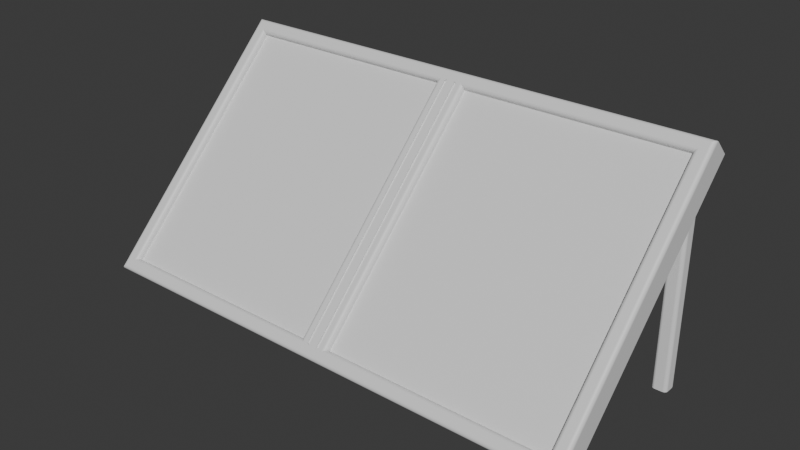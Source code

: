 # Source: PortableSolarPanel.blend  (saved by Blender 4.3.34; exported with 4.5.12 LTS)
import bpy
from mathutils import Matrix  # noqa: F401  (used for matrix-valued properties, if any)

bpy.ops.wm.read_factory_settings(use_empty=True)
scene = bpy.context.scene
scene.name = 'Scene'

# ---- collections
col_collection = bpy.data.collections.new('Collection'); scene.collection.children.link(col_collection)

# ---- materials (node trees are filled in below, after node groups)
mat_material_001 = bpy.data.materials.new('Material.001')
mat_material_002 = bpy.data.materials.new('Material.002')

# ---- material node trees
mat_material_001.use_nodes = True; mat_material_001.node_tree.nodes.clear()
_N = mat_material_001.node_tree.nodes; _L = mat_material_001.node_tree.links
n0 = _N.new('ShaderNodeBsdfPrincipled'); n0.name = 'Principled BSDF'; n0.location = (10, 300)
n1 = _N.new('ShaderNodeOutputMaterial'); n1.name = 'Material Output'; n1.location = (300, 300)
_L.new(n0.outputs[0], n1.inputs[0])
n1.is_active_output = True
mat_material_002.use_nodes = True; mat_material_002.node_tree.nodes.clear()
_N = mat_material_002.node_tree.nodes; _L = mat_material_002.node_tree.links
n0 = _N.new('ShaderNodeBsdfPrincipled'); n0.name = 'Principled BSDF'; n0.location = (10, 300)
n1 = _N.new('ShaderNodeOutputMaterial'); n1.name = 'Material Output'; n1.location = (300, 300)
_L.new(n0.outputs[0], n1.inputs[0])
n1.is_active_output = True

# ---- world
world_world = bpy.data.worlds.new('World'); scene.world = world_world
world_world.use_nodes = True; world_world.node_tree.nodes.clear()
_N = world_world.node_tree.nodes; _L = world_world.node_tree.links
n0 = _N.new('ShaderNodeOutputWorld'); n0.name = 'World Output'; n0.location = (300, 300)
n1 = _N.new('ShaderNodeBackground'); n1.name = 'Background'; n1.location = (10, 300)
n1.inputs[0].default_value = (0.05088, 0.05088, 0.05088, 1.0)
_L.new(n1.outputs[0], n0.inputs[0])
n0.is_active_output = True
world_world.color = (0.05088, 0.05088, 0.05088)
world_world.sun_shadow_jitter_overblur = 0.0

# ---- meshes
me_cube_001 = bpy.data.meshes.new('Cube.001')
me_cube_001.from_pydata([(-1.742, 0.09127, -1.0), (-1.454, 0.09127, 0.7123), (1.526, 0.09127, -0.7846), (1.526, 0.09127, 0.7846), (0.2154, 0.09127, -0.7846), (-0.2877, 0.09127, 0.7123), (-0.1, -0.04798, 0.9), (-0.1, -0.04798, -0.9), (-1.642, -0.04798, -0.9), (-1.642, -0.04798, 0.9), (1.642, -0.04798, 0.9), (1.642, -0.04798, -0.9), (0.1, -0.04798, -0.9), (0.1, -0.04798, 0.9), (-1.742, -0.06491, -1.0), (-1.715, -0.09127, -0.9736), (-1.738, -0.07809, -0.9965), (-1.729, -0.08774, -0.9868), (-1.715, -0.09127, 0.9736), (-1.742, -0.06491, 1.0), (-1.729, -0.08774, 0.9868), (-1.738, -0.07809, 0.9965), (1.715, -0.09127, -0.9736), (1.742, -0.06491, -1.0), (1.729, -0.08774, -0.9868), (1.738, -0.07809, -0.9965), (1.742, -0.06491, 1.0), (1.715, -0.09127, 0.9736), (1.738, -0.07809, 0.9965), (1.729, -0.08774, 0.9868), (0.0, -0.09127, -0.9736), (0.0, -0.06491, -1.0), (0.0, -0.08774, -0.9868), (0.0, -0.07809, -0.9965), (0.0, -0.09127, 0.9736), (0.0, -0.06491, 1.0), (0.0, -0.08774, 0.9868), (0.0, -0.07809, 0.9965), (-0.1, -0.06491, -0.9), (-0.07364, -0.09127, -0.9264), (-0.09647, -0.07809, -0.9035), (-0.08682, -0.08774, -0.9132), (-0.07364, -0.09127, 0.9264), (-0.1, -0.06491, 0.9), (-0.08682, -0.08774, 0.9132), (-0.09647, -0.07809, 0.9035), (-1.668, -0.09127, 0.9264), (-1.642, -0.06491, 0.9), (-1.655, -0.08774, 0.9132), (-1.645, -0.07809, 0.9035), (-1.642, -0.06491, -0.9), (-1.668, -0.09127, -0.9264), (-1.645, -0.07809, -0.9035), (-1.655, -0.08774, -0.9132), (1.642, -0.06491, -0.9), (1.668, -0.09127, -0.9264), (1.645, -0.07809, -0.9035), (1.655, -0.08774, -0.9132), (1.668, -0.09127, 0.9264), (1.642, -0.06491, 0.9), (1.655, -0.08774, 0.9132), (1.645, -0.07809, 0.9035), (0.07364, -0.09127, 0.9264), (0.1, -0.06491, 0.9), (0.08682, -0.08774, 0.9132), (0.09647, -0.07809, 0.9035), (0.1, -0.06491, -0.9), (0.07364, -0.09127, -0.9264), (0.09647, -0.07809, -0.9035), (0.08682, -0.08774, -0.9132), (0.028, -0.09127, 0.9224), (0.028, -0.09127, -0.9224), (0.04564, -0.09127, -0.9111), (0.04564, -0.09127, 0.9111), (-0.028, -0.09127, -0.9224), (-0.028, -0.09127, 0.9224), (-0.04564, -0.09127, 0.9111), (-0.04564, -0.09127, -0.9111), (0.028, -0.08007, 0.9224), (0.028, -0.08007, -0.9224), (0.04564, -0.08007, 0.9111), (0.04564, -0.08007, -0.9111), (-0.028, -0.08007, 0.9224), (-0.028, -0.08007, -0.9224), (-0.04564, -0.08007, -0.9111), (-0.04564, -0.08007, 0.9111), (-1.454, 0.09127, 0.2877), (-0.8709, 0.09127, -1.0), (0.8709, 0.09127, 0.7846), (1.526, 0.09127, 0.0), (0.8709, 0.09127, -0.7846), (-0.8709, 0.09127, 0.7123), (-0.2877, 0.09127, 0.2877), (-0.8709, 0.09127, 0.2877), (-0.8709, 0.09127, 1.0), (0.2154, 0.09127, 0.7846), (-1.742, 0.09127, 1.0), (-1.742, 0.09127, 0.0), (0.2154, 0.09127, 0.0), (-0.8709, 0.09127, 0.0), (-0.8709, 0.1504, 0.7123), (-0.8709, 0.1504, 0.2877), (-0.2877, 0.1504, 0.7123), (-1.454, 0.1504, 0.7123), (-1.454, 0.1504, 0.2877), (-0.2877, 0.1504, 0.2877), (0.8709, 0.09127, 1.0), (1.742, 0.09127, 1.0), (1.742, 0.09127, 0.0), (1.742, 0.09127, -1.0), (0.8709, 0.09127, -1.0), (0.0, 0.09127, -1.0), (0.0, 0.09127, 0.0), (0.0, 0.09127, 1.0), (0.8709, 0.3654, 0.0), (1.526, 0.3654, 0.0), (0.2154, 0.3654, 0.0), (0.8709, 0.3654, -0.7846), (0.8709, 0.3654, 0.7846), (1.526, 0.3654, 0.7846), (1.526, 0.3654, -0.7846), (0.2154, 0.3654, -0.7846), (0.2154, 0.3654, 0.7846)], [], [(15, 30, 39, 51), (88, 3, 119, 118), (22, 27, 58, 55), (54, 59, 10, 11), (30, 22, 55, 67), (34, 18, 46, 42), (27, 34, 62, 58), (14, 19, 96, 97, 0), (59, 63, 13, 10), (86, 1, 103, 104), (38, 43, 6, 7), (111, 110, 109, 23, 31), (113, 94, 96, 19, 35), (18, 15, 51, 46), (107, 106, 113, 35, 26), (73, 70, 78, 80), (72, 73, 80, 81), (109, 108, 107, 26, 23), (7, 6, 9, 8), (11, 10, 13, 12), (43, 47, 9, 6), (63, 66, 12, 13), (66, 54, 11, 12), (47, 50, 8, 9), (50, 38, 7, 8), (15, 18, 20, 17), (17, 20, 21, 16), (16, 21, 19, 14), (27, 22, 24, 29), (29, 24, 25, 28), (28, 25, 23, 26), (31, 23, 25, 33), (33, 25, 24, 32), (32, 24, 22, 30), (35, 19, 21, 37), (37, 21, 20, 36), (36, 20, 18, 34), (14, 31, 33, 16), (16, 33, 32, 17), (17, 32, 30, 15), (26, 35, 37, 28), (28, 37, 36, 29), (29, 36, 34, 27), (43, 38, 40, 45), (45, 40, 41, 44), (44, 41, 39, 42), (51, 39, 41, 53), (53, 41, 40, 52), (52, 40, 38, 50), (42, 46, 48, 44), (44, 48, 49, 45), (45, 49, 47, 43), (50, 47, 49, 52), (52, 49, 48, 53), (53, 48, 46, 51), (59, 54, 56, 61), (61, 56, 57, 60), (60, 57, 55, 58), (67, 55, 57, 69), (69, 57, 56, 68), (68, 56, 54, 66), (58, 62, 64, 60), (60, 64, 65, 61), (61, 65, 63, 59), (62, 67, 69, 64), (64, 69, 68, 65), (65, 68, 66, 63), (0, 87, 111, 31, 14), (34, 30, 71, 70), (30, 67, 72, 71), (67, 62, 73, 72), (62, 34, 70, 73), (30, 34, 75, 74), (34, 42, 76, 75), (42, 39, 77, 76), (39, 30, 74, 77), (78, 79, 81, 80), (83, 82, 85, 84), (75, 76, 85, 82), (74, 75, 82, 83), (71, 72, 81, 79), (76, 77, 84, 85), (70, 71, 79, 78), (77, 74, 83, 84), (87, 99, 112, 111), (0, 97, 99, 87), (5, 92, 105, 102), (90, 4, 121, 117), (95, 88, 118, 122), (2, 90, 117, 120), (5, 91, 94, 113), (1, 86, 97, 96), (91, 1, 96, 94), (92, 5, 113, 112), (93, 92, 112, 99), (86, 93, 99, 97), (101, 100, 102, 105), (104, 103, 100, 101), (92, 93, 101, 105), (1, 91, 100, 103), (91, 5, 102, 100), (93, 86, 104, 101), (3, 88, 106, 107), (2, 89, 108, 109), (4, 90, 110, 111), (98, 4, 111, 112), (88, 95, 113, 106), (89, 3, 107, 108), (90, 2, 109, 110), (95, 98, 112, 113), (114, 118, 119, 115), (117, 114, 115, 120), (121, 116, 114, 117), (116, 122, 118, 114), (98, 95, 122, 116), (3, 89, 115, 119), (4, 98, 116, 121), (89, 2, 120, 115)])
me_cube_001.polygons.foreach_set('material_index', [0, 0, 0, 0, 0, 0, 0, 0, 0, 0, 0, 0, 0, 0, 0, 0, 0, 0, 1, 1, 0, 0, 0, 0, 0, 0, 0, 0, 0, 0, 0, 0, 0, 0, 0, 0, 0, 0, 0, 0, 0, 0, 0, 0, 0, 0, 0, 0, 0, 0, 0, 0, 0, 0, 0, 0, 0, 0, 0, 0, 0, 0, 0, 0, 0, 0, 0, 0, 0, 0, 0, 0, 0, 0, 0, 0, 0, 0, 0, 0, 0, 0, 0, 0, 0, 0, 0, 0, 0, 0, 0, 0, 0, 0, 0, 0, 0, 0, 0, 0, 0, 0, 0, 0, 0, 0, 0, 0, 0, 0, 0, 0, 0, 0, 0, 0, 0, 0])
_uv = me_cube_001.uv_layers.new(name='UVMap')
_uv.uv.foreach_set('vector', [0.3783, 0.9981, 0.3783, 0.875, 0.3842, 0.8803, 0.3842, 0.9947, 0.5981, 0.4375, 0.5981, 0.4845, 0.5981, 0.4845, 0.5981, 0.4375, 0.3783, 0.7519, 0.6217, 0.7519, 0.6158, 0.7553, 0.3842, 0.7553, 0.3875, 0.7572, 0.6125, 0.7572, 0.6125, 0.7572, 0.3875, 0.7572, 0.3783, 0.875, 0.3783, 0.7519, 0.3842, 0.7553, 0.3842, 0.8697, 0.6217, 0.875, 0.6217, 0.9981, 0.6158, 0.9947, 0.6158, 0.8803, 0.6217, 0.7519, 0.6217, 0.875, 0.6158, 0.8697, 0.6158, 0.7553, 0.375, 0.0361, 0.625, 0.0361, 0.625, 0.25, 0.5, 0.25, 0.375, 0.25, 0.6125, 0.7572, 0.6125, 0.8678, 0.6125, 0.8678, 0.6125, 0.7572, 0.536, 0.2706, 0.589, 0.2706, 0.589, 0.2706, 0.536, 0.2706, 0.3875, 0.8822, 0.6125, 0.8822, 0.6125, 0.8822, 0.3875, 0.8822, 0.25, 0.5, 0.3125, 0.5, 0.375, 0.5, 0.375, 0.7139, 0.25, 0.7139, 0.75, 0.5, 0.8125, 0.5, 0.875, 0.5, 0.875, 0.7139, 0.75, 0.7139, 0.6217, 0.9981, 0.3783, 0.9981, 0.3842, 0.9947, 0.6158, 0.9947, 0.625, 0.5, 0.6875, 0.5, 0.75, 0.5, 0.75, 0.7139, 0.625, 0.7139, 0.6139, 0.8717, 0.6153, 0.873, 0.6153, 0.873, 0.6139, 0.8717, 0.3861, 0.8717, 0.6139, 0.8717, 0.6139, 0.8717, 0.3861, 0.8717, 0.375, 0.5, 0.5, 0.5, 0.625, 0.5, 0.625, 0.7139, 0.375, 0.7139, 0.3875, 0.8822, 0.6125, 0.8822, 0.6125, 0.9928, 0.3875, 0.9928, 0.3875, 0.7572, 0.6125, 0.7572, 0.6125, 0.8678, 0.3875, 0.8678, 0.6125, 0.8822, 0.6125, 0.9928, 0.6125, 0.9928, 0.6125, 0.8822, 0.6125, 0.8678, 0.3875, 0.8678, 0.3875, 0.8678, 0.6125, 0.8678, 0.3875, 0.8678, 0.3875, 0.7572, 0.3875, 0.7572, 0.3875, 0.8678, 0.6125, 0.9928, 0.3875, 0.9928, 0.3875, 0.9928, 0.6125, 0.9928, 0.3875, 0.9928, 0.3875, 0.8822, 0.3875, 0.8822, 0.3875, 0.9928, 0.3783, 0.9981, 0.6217, 0.9981, 0.6234, 1.0, 0.3766, 1.0, 0.3766, 0.0, 0.6234, 0.0, 0.6246, 0.01805, 0.3754, 0.01805, 0.3754, 0.01805, 0.6246, 0.01805, 0.625, 0.0361, 0.375, 0.0361, 0.6217, 0.7519, 0.3783, 0.7519, 0.3766, 0.7509, 0.6234, 0.7509, 0.6234, 0.7509, 0.3766, 0.7509, 0.3754, 0.7319, 0.6246, 0.7319, 0.6246, 0.7319, 0.3754, 0.7319, 0.375, 0.7139, 0.625, 0.7139, 0.25, 0.7139, 0.375, 0.7139, 0.3747, 0.7319, 0.25, 0.7319, 0.25, 0.7319, 0.3747, 0.7319, 0.3741, 0.75, 0.25, 0.75, 0.375, 0.875, 0.375, 0.7509, 0.3783, 0.7519, 0.3783, 0.875, 0.75, 0.7139, 0.875, 0.7139, 0.8747, 0.75, 0.75, 0.75, 0.625, 0.875, 0.625, 0.9997, 0.6234, 0.9991, 0.6234, 0.875, 0.6234, 0.875, 0.6234, 0.9991, 0.6217, 0.9981, 0.6217, 0.875, 0.125, 0.7139, 0.25, 0.7139, 0.25, 0.7319, 0.1253, 0.7319, 0.1253, 0.7319, 0.25, 0.7319, 0.25, 0.75, 0.1259, 0.75, 0.375, 0.9991, 0.375, 0.875, 0.3783, 0.875, 0.3783, 0.9981, 0.625, 0.7139, 0.75, 0.7139, 0.75, 0.75, 0.6253, 0.75, 0.625, 0.7503, 0.625, 0.875, 0.6234, 0.875, 0.6234, 0.7509, 0.6234, 0.7509, 0.6234, 0.875, 0.6217, 0.875, 0.6217, 0.7519, 0.6125, 0.8822, 0.3875, 0.8822, 0.3873, 0.882, 0.6127, 0.882, 0.6127, 0.882, 0.3873, 0.882, 0.3859, 0.8812, 0.6141, 0.8812, 0.6141, 0.8812, 0.3859, 0.8812, 0.3842, 0.8803, 0.6158, 0.8803, 0.3842, 0.9947, 0.3842, 0.8803, 0.3859, 0.8812, 0.3859, 0.9938, 0.3859, 0.9938, 0.3859, 0.8812, 0.3873, 0.882, 0.3873, 0.993, 0.3873, 0.993, 0.3873, 0.882, 0.3875, 0.8822, 0.3875, 0.9928, 0.6158, 0.8803, 0.6158, 0.9947, 0.6141, 0.9938, 0.6141, 0.8812, 0.6141, 0.8812, 0.6141, 0.9938, 0.6127, 0.993, 0.6127, 0.882, 0.6127, 0.882, 0.6127, 0.993, 0.6125, 0.9928, 0.6125, 0.8822, 0.3875, 0.9928, 0.6125, 0.9928, 0.6127, 0.993, 0.3873, 0.993, 0.3873, 0.993, 0.6127, 0.993, 0.6141, 0.9938, 0.3859, 0.9938, 0.3859, 0.9938, 0.6141, 0.9938, 0.6158, 0.9947, 0.3842, 0.9947, 0.6125, 0.7572, 0.3875, 0.7572, 0.3873, 0.757, 0.6127, 0.757, 0.6127, 0.757, 0.3873, 0.757, 0.3859, 0.7562, 0.6141, 0.7562, 0.6141, 0.7562, 0.3859, 0.7562, 0.3842, 0.7553, 0.6158, 0.7553, 0.3842, 0.8697, 0.3842, 0.7553, 0.3859, 0.7562, 0.3859, 0.8688, 0.3859, 0.8688, 0.3859, 0.7562, 0.3873, 0.757, 0.3873, 0.868, 0.3873, 0.868, 0.3873, 0.757, 0.3875, 0.7572, 0.3875, 0.8678, 0.6158, 0.7553, 0.6158, 0.8697, 0.6141, 0.8688, 0.6141, 0.7562, 0.6141, 0.7562, 0.6141, 0.8688, 0.6127, 0.868, 0.6127, 0.757, 0.6127, 0.757, 0.6127, 0.868, 0.6125, 0.8678, 0.6125, 0.7572, 0.6158, 0.8697, 0.3842, 0.8697, 0.3859, 0.8688, 0.6141, 0.8688, 0.6141, 0.8688, 0.3859, 0.8688, 0.3873, 0.868, 0.6127, 0.868, 0.6127, 0.868, 0.3873, 0.868, 0.3875, 0.8678, 0.6125, 0.8678, 0.125, 0.5, 0.1875, 0.5, 0.25, 0.5, 0.25, 0.7139, 0.125, 0.7139, 0.6217, 0.875, 0.3783, 0.875, 0.3847, 0.873, 0.6153, 0.873, 0.3783, 0.875, 0.3842, 0.8697, 0.3861, 0.8717, 0.3847, 0.873, 0.3842, 0.8697, 0.6158, 0.8697, 0.6139, 0.8717, 0.3861, 0.8717, 0.6158, 0.8697, 0.6217, 0.875, 0.6153, 0.873, 0.6139, 0.8717, 0.3783, 0.875, 0.6217, 0.875, 0.6153, 0.877, 0.3847, 0.877, 0.6217, 0.875, 0.6158, 0.8803, 0.6139, 0.8783, 0.6153, 0.877, 0.6158, 0.8803, 0.3842, 0.8803, 0.3861, 0.8783, 0.6139, 0.8783, 0.3842, 0.8803, 0.3783, 0.875, 0.3847, 0.877, 0.3861, 0.8783, 0.6153, 0.873, 0.3847, 0.873, 0.3861, 0.8717, 0.6139, 0.8717, 0.3847, 0.877, 0.6153, 0.877, 0.6139, 0.8783, 0.3861, 0.8783, 0.6153, 0.877, 0.6139, 0.8783, 0.6139, 0.8783, 0.6153, 0.877, 0.3847, 0.877, 0.6153, 0.877, 0.6153, 0.877, 0.3847, 0.877, 0.3847, 0.873, 0.3861, 0.8717, 0.3861, 0.8717, 0.3847, 0.873, 0.6139, 0.8783, 0.3861, 0.8783, 0.3861, 0.8783, 0.6139, 0.8783, 0.6153, 0.873, 0.3847, 0.873, 0.3847, 0.873, 0.6153, 0.873, 0.3861, 0.8783, 0.3847, 0.877, 0.3847, 0.877, 0.3861, 0.8783, 0.375, 0.3125, 0.5, 0.3125, 0.5, 0.375, 0.375, 0.375, 0.375, 0.25, 0.5, 0.25, 0.5, 0.3125, 0.375, 0.3125, 0.589, 0.3544, 0.536, 0.3544, 0.536, 0.3544, 0.589, 0.3544, 0.4019, 0.4375, 0.4019, 0.3905, 0.4019, 0.3905, 0.4019, 0.4375, 0.5981, 0.3905, 0.5981, 0.4375, 0.5981, 0.4375, 0.5981, 0.3905, 0.4019, 0.4845, 0.4019, 0.4375, 0.4019, 0.4375, 0.4019, 0.4845, 0.589, 0.3544, 0.589, 0.3125, 0.625, 0.3125, 0.625, 0.375, 0.589, 0.2706, 0.536, 0.2706, 0.5, 0.25, 0.625, 0.25, 0.589, 0.3125, 0.589, 0.2706, 0.625, 0.25, 0.625, 0.3125, 0.536, 0.3544, 0.589, 0.3544, 0.625, 0.375, 0.5, 0.375, 0.536, 0.3125, 0.536, 0.3544, 0.5, 0.375, 0.5, 0.3125, 0.536, 0.2706, 0.536, 0.3125, 0.5, 0.3125, 0.5, 0.25, 0.536, 0.3125, 0.589, 0.3125, 0.589, 0.3544, 0.536, 0.3544, 0.536, 0.2706, 0.589, 0.2706, 0.589, 0.3125, 0.536, 0.3125, 0.536, 0.3544, 0.536, 0.3125, 0.536, 0.3125, 0.536, 0.3544, 0.589, 0.2706, 0.589, 0.3125, 0.589, 0.3125, 0.589, 0.2706, 0.589, 0.3125, 0.589, 0.3544, 0.589, 0.3544, 0.589, 0.3125, 0.536, 0.3125, 0.536, 0.2706, 0.536, 0.2706, 0.536, 0.3125, 0.5981, 0.4845, 0.5981, 0.4375, 0.625, 0.4375, 0.625, 0.5, 0.4019, 0.4845, 0.5, 0.4845, 0.5, 0.5, 0.375, 0.5, 0.4019, 0.3905, 0.4019, 0.4375, 0.375, 0.4375, 0.375, 0.375, 0.5, 0.3905, 0.4019, 0.3905, 0.375, 0.375, 0.5, 0.375, 0.5981, 0.4375, 0.5981, 0.3905, 0.625, 0.375, 0.625, 0.4375, 0.5, 0.4845, 0.5981, 0.4845, 0.625, 0.5, 0.5, 0.5, 0.4019, 0.4375, 0.4019, 0.4845, 0.375, 0.5, 0.375, 0.4375, 0.5981, 0.3905, 0.5, 0.3905, 0.5, 0.375, 0.625, 0.375, 0.5, 0.4375, 0.5981, 0.4375, 0.5981, 0.4845, 0.5, 0.4845, 0.4019, 0.4375, 0.5, 0.4375, 0.5, 0.4845, 0.4019, 0.4845, 0.4019, 0.3905, 0.5, 0.3905, 0.5, 0.4375, 0.4019, 0.4375, 0.5, 0.3905, 0.5981, 0.3905, 0.5981, 0.4375, 0.5, 0.4375, 0.5, 0.3905, 0.5981, 0.3905, 0.5981, 0.3905, 0.5, 0.3905, 0.5981, 0.4845, 0.5, 0.4845, 0.5, 0.4845, 0.5981, 0.4845, 0.4019, 0.3905, 0.5, 0.3905, 0.5, 0.3905, 0.4019, 0.3905, 0.5, 0.4845, 0.4019, 0.4845, 0.4019, 0.4845, 0.5, 0.4845])
me_cube_001.materials.append(mat_material_001)
me_cube_001.materials.append(mat_material_002)
me_cube_001.update()
me_cube_001.normals_split_custom_set([tuple(v) for v in zip(*[iter([0.0, -1.0, 0.0, 0.0, -1.0, 0.0, 0.0, -1.0, 0.0, 0.0, -1.0, 0.0, 0.0, 0.0, 1.0, 0.0, 0.0, 1.0, 0.0, 0.0, 1.0, 0.0, 0.0, 1.0, 0.0, -1.0, 0.0, 0.0, -1.0, 0.0, 0.0, -1.0, 0.0, 0.0, -1.0, 0.0, -1.0, 0.0, 0.0, -1.0, 0.0, 0.0, -1.0, 0.0, 0.0, -1.0, 0.0, 0.0, 0.0, -1.0, 0.0, 0.0, -1.0, 0.0, 0.0, -1.0, 0.0, 0.0, -1.0, 0.0, 0.0, -1.0, 0.0, 0.0, -1.0, 0.0, 0.0, -1.0, 0.0, 0.0, -1.0, 0.0, 0.0, -1.0, 0.0, 0.0, -1.0, 0.0, 0.0, -1.0, 0.0, 0.0, -1.0, 0.0, -1.0, 0.0, 0.0, -1.0, 0.0, 0.0, -1.0, 0.0, 0.0, -1.0, 0.0, 0.0, -1.0, 0.0, 0.0, 0.0, 0.0, -1.0, 0.0, 0.0, -1.0, 0.0, 0.0, -1.0, 0.0, 0.0, -1.0, -1.0, 0.0, 0.0, -1.0, 0.0, 0.0, -1.0, 0.0, 0.0, -1.0, 0.0, 0.0, -1.0, 0.0, 0.0, -1.0, 0.0, 0.0, -1.0, 0.0, 0.0, -1.0, 0.0, 0.0, 0.0, 0.0, -1.0, 0.0, 0.0, -1.0, 0.0, 0.0, -1.0, 0.0, 0.0, -1.0, 0.0, 0.0, -1.0, 0.0, 0.0, 1.0, 0.0, 0.0, 1.0, 0.0, 0.0, 1.0, 0.0, 0.0, 1.0, 0.0, 0.0, 1.0, 0.0, -1.0, 0.0, 0.0, -1.0, 0.0, 0.0, -1.0, 0.0, 0.0, -1.0, 0.0, 0.0, 0.0, 1.0, 0.0, 0.0, 1.0, 0.0, 0.0, 1.0, 0.0, 0.0, 1.0, 0.0, 0.0, 1.0, -0.5403, 0.0, -0.8415, -0.5403, 0.0, -0.8415, -0.5403, 0.0, -0.8415, -0.5403, 0.0, -0.8415, -1.0, 0.0, -2.044e-09, -1.0, 0.0, -2.044e-09, -1.0, 0.0, -2.044e-09, -1.0, 0.0, -2.044e-09, 1.0, 0.0, 0.0, 1.0, 0.0, 0.0, 1.0, 0.0, 0.0, 1.0, 0.0, 0.0, 1.0, 0.0, 0.0, 0.0, -1.0, 0.0, 0.0, -1.0, 0.0, 0.0, -1.0, 0.0, 0.0, -1.0, 0.0, 0.0, -1.0, 0.0, 0.0, -1.0, 0.0, 0.0, -1.0, 0.0, 0.0, -1.0, 0.0, 0.0, 0.0, -1.0, 0.0, 0.0, -1.0, 0.0, 0.0, -1.0, 0.0, 0.0, -1.0, 1.0, 0.0, 0.0, 1.0, 0.0, 0.0, 1.0, 0.0, 0.0, 1.0, 0.0, 0.0, 0.0, 0.0, 1.0, 0.0, 0.0, 1.0, 0.0, 0.0, 1.0, 0.0, 0.0, 1.0, 1.0, 0.0, 0.0, 1.0, 0.0, 0.0, 1.0, 0.0, 0.0, 1.0, 0.0, 0.0, 0.0, 0.0, 1.0, 0.0, 0.0, 1.0, 0.0, 0.0, 1.0, 0.0, 0.0, 1.0, -5.81e-05, -1.0, 2.055e-06, -5.811e-05, -1.0, 1.781e-05, -0.5, -0.8661, 1.389e-05, -0.5, -0.8661, 1.816e-05, -0.5001, -0.866, 5.14e-06, -0.5001, -0.866, -8.285e-06, -0.866, -0.5, 1.688e-05, -0.866, -0.5, 2.225e-05, -0.8661, -0.5, -8.957e-06, -0.8661, -0.5, -2.122e-05, -1.0, -5.586e-05, -8.287e-06, -1.0, -5.586e-05, -2.575e-05, 5.81e-05, -1.0, -2.055e-06, 5.811e-05, -1.0, -1.781e-05, 0.5, -0.8661, -1.389e-05, 0.5, -0.8661, -1.816e-05, 0.5001, -0.866, -5.14e-06, 0.5001, -0.866, 8.285e-06, 0.866, -0.5, -1.688e-05, 0.866, -0.5, -2.225e-05, 0.8661, -0.5, 8.957e-06, 0.8661, -0.5, 2.122e-05, 1.0, -5.586e-05, 8.287e-06, 1.0, -5.586e-05, 2.575e-05, 1.242e-05, -6.029e-05, -1.0, 2.575e-05, -5.993e-05, -1.0, 8.955e-06, -0.5, -0.8661, 8.683e-05, -0.5, -0.8661, 1.246e-05, -0.5, -0.866, -2.219e-05, -0.5, -0.866, -5.108e-06, -0.866, -0.5, 1.24e-05, -0.866, -0.5, 1.244e-05, -0.8661, -0.5, -1.815e-05, -0.8661, -0.5, -2.046e-06, -1.0, -5.636e-05, 1.237e-05, -1.0, -5.642e-05, -1.242e-05, -6.029e-05, 1.0, -2.575e-05, -5.993e-05, 1.0, -8.955e-06, -0.5, 0.8661, -8.683e-05, -0.5, 0.8661, -1.246e-05, -0.5, 0.866, 2.219e-05, -0.5, 0.866, 5.108e-06, -0.866, 0.5, -1.24e-05, -0.866, 0.5, -1.244e-05, -0.8661, 0.5, 1.815e-05, -0.8661, 0.5, 2.046e-06, -1.0, 5.636e-05, -1.237e-05, -1.0, 5.642e-05, 8.287e-06, -5.992e-05, -1.0, -1.236e-05, -6.03e-05, -1.0, -1.242e-05, -0.5, -0.8661, 2.123e-05, -0.5, -0.8661, -1.693e-05, -0.5, -0.866, -1.24e-05, -0.5, -0.866, -1.245e-05, -0.866, -0.5, 8.255e-06, -0.866, -0.5, -1.391e-05, -0.8661, -0.5, -1.237e-05, -0.8661, -0.5, -1.243e-05, -1.0, -5.642e-05, -1.782e-05, -1.0, -5.638e-05, -8.287e-06, -5.992e-05, 1.0, 1.236e-05, -6.03e-05, 1.0, 1.242e-05, -0.5, 0.8661, -2.123e-05, -0.5, 0.8661, 1.693e-05, -0.5, 0.866, 1.24e-05, -0.5, 0.866, 1.245e-05, -0.866, 0.5, -8.255e-06, -0.866, 0.5, 1.391e-05, -0.8661, 0.5, 1.237e-05, -0.8661, 0.5, 1.243e-05, -1.0, 5.642e-05, 1.782e-05, -1.0, 5.638e-05, -1.0, -5.661e-05, 9.666e-06, -1.0, -5.663e-05, 2.081e-05, -0.8661, -0.5, 8.595e-06, -0.8661, -0.5, 2.514e-05, -0.866, -0.5, -5.418e-06, -0.866, -0.5, 8.203e-06, -0.5, -0.866, -1.685e-05, -0.5, -0.866, -2.201e-05, -0.5, -0.8661, -2.086e-06, -0.5, -0.8661, -1.778e-05, -5.57e-05, -1.0, -1.392e-05, -5.569e-05, -1.0, -1.824e-05, -1.392e-05, -1.0, 5.493e-05, -1.824e-05, -1.0, 5.482e-05, -2.077e-06, -0.8661, 0.5, -1.778e-05, -0.8661, 0.5, -1.689e-05, -0.866, 0.5, -2.211e-05, -0.866, 0.5, -5.226e-06, -0.5, 0.866, 8.292e-06, -0.5, 0.866, 8.944e-06, -0.5, 0.8661, 2.534e-05, -0.5, 0.8661, 9.432e-06, -5.545e-05, 1.0, 2.06e-05, -5.586e-05, 1.0, 1.392e-05, -1.0, -5.484e-05, 1.819e-05, -1.0, -5.493e-05, 2.127e-06, -0.8661, -0.5, 1.778e-05, -0.8661, -0.5, 1.682e-05, -0.866, -0.5, 2.223e-05, -0.866, -0.5, 5.14e-06, -0.5, -0.866, -8.233e-06, -0.5, -0.866, -8.657e-06, -0.4999, -0.8661, -2.513e-05, -0.4999, -0.8661, -9.666e-06, -5.355e-05, -1.0, -2.073e-05, -5.355e-05, -1.0, 1.0, -5.373e-05, -9.666e-06, 1.0, -5.373e-05, -2.056e-05, 0.8661, -0.4999, -8.904e-06, 0.8661, -0.4999, -2.513e-05, 0.866, -0.5, 5.14e-06, 0.866, -0.5, -8.285e-06, 0.5, -0.866, 1.688e-05, 0.5, -0.866, 2.224e-05, 0.5, -0.8661, 2.117e-06, 0.5, -0.8661, 1.779e-05, 5.728e-05, -1.0, 1.392e-05, 5.726e-05, -1.0, 1.819e-05, -1.0, -5.373e-05, 9.666e-06, -1.0, -5.373e-05, 2.056e-05, -0.8661, -0.4999, 8.904e-06, -0.8661, -0.4999, 2.513e-05, -0.866, -0.5, -5.14e-06, -0.866, -0.5, 8.285e-06, -0.5, -0.866, -1.688e-05, -0.5, -0.866, -2.224e-05, -0.5, -0.8661, -2.117e-06, -0.5, -0.8661, -1.779e-05, -5.728e-05, -1.0, -1.392e-05, -5.726e-05, -1.0, -1.819e-05, -1.392e-05, -1.0, 5.484e-05, -1.819e-05, -1.0, 5.493e-05, -2.127e-06, -0.8661, 0.5, -1.778e-05, -0.8661, 0.5, -1.682e-05, -0.866, 0.5, -2.223e-05, -0.866, 0.5, -5.14e-06, -0.5, 0.866, 8.233e-06, -0.5, 0.866, 8.657e-06, -0.4999, 0.8661, 2.513e-05, -0.4999, 0.8661, 9.666e-06, -5.355e-05, 1.0, 2.073e-05, -5.355e-05, 1.0, 1.392e-05, -1.0, -5.493e-05, 1.824e-05, -1.0, -5.482e-05, 2.077e-06, -0.8661, -0.5, 1.778e-05, -0.8661, -0.5, 1.689e-05, -0.866, -0.5, 2.211e-05, -0.866, -0.5, 5.226e-06, -0.5, -0.866, -8.292e-06, -0.5, -0.866, -8.944e-06, -0.5, -0.8661, -2.534e-05, -0.5, -0.8661, -9.432e-06, -5.545e-05, -1.0, -2.06e-05, -5.586e-05, -1.0, 5.57e-05, -1.0, 1.392e-05, 5.569e-05, -1.0, 1.824e-05, 0.5, -0.8661, 2.086e-06, 0.5, -0.8661, 1.778e-05, 0.5, -0.866, 1.685e-05, 0.5, -0.866, 2.201e-05, 0.866, -0.5, 5.418e-06, 0.866, -0.5, -8.203e-06, 0.8661, -0.5, -8.595e-06, 0.8661, -0.5, -2.514e-05, 1.0, -5.661e-05, -9.666e-06, 1.0, -5.663e-05, -2.081e-05, 0.0, 0.0, -1.0, 0.0, 0.0, -1.0, 0.0, 0.0, -1.0, 0.0, 0.0, -1.0, 0.0, 0.0, -1.0, 0.0, -1.0, -2.018e-09, 0.0, -1.0, -2.018e-09, 0.0, -1.0, -2.018e-09, 0.0, -1.0, -2.018e-09, 0.0, -1.0, -1.533e-07, 0.0, -1.0, -1.533e-07, 0.0, -1.0, -1.533e-07, 0.0, -1.0, -1.533e-07, 0.0, -1.0, 2.083e-09, 0.0, -1.0, 2.083e-09, 0.0, -1.0, 2.083e-09, 0.0, -1.0, 2.083e-09, 0.0, -1.0, -1.533e-07, 0.0, -1.0, -1.533e-07, 0.0, -1.0, -1.533e-07, 0.0, -1.0, -1.533e-07, 0.0, -1.0, 2.018e-09, 0.0, -1.0, 2.018e-09, 0.0, -1.0, 2.018e-09, 0.0, -1.0, 2.018e-09, 0.0, -1.0, 1.533e-07, 0.0, -1.0, 1.533e-07, 0.0, -1.0, 1.533e-07, 0.0, -1.0, 1.533e-07, 0.0, -1.0, -2.083e-09, 0.0, -1.0, -2.083e-09, 0.0, -1.0, -2.083e-09, 0.0, -1.0, -2.083e-09, 0.0, -1.0, 1.533e-07, 0.0, -1.0, 1.533e-07, 0.0, -1.0, 1.533e-07, 0.0, -1.0, 1.533e-07, 0.0, -1.0, 1.576e-09, 0.0, -1.0, 1.576e-09, 0.0, -1.0, 1.576e-09, 0.0, -1.0, 1.576e-09, 0.0, -1.0, -1.576e-09, 0.0, -1.0, -1.576e-09, 0.0, -1.0, -1.576e-09, 0.0, -1.0, -1.576e-09, 0.5403, 0.0, -0.8415, 0.5403, 0.0, -0.8415, 0.5403, 0.0, -0.8415, 0.5403, 0.0, -0.8415, -1.0, 0.0, -2.019e-09, -1.0, 0.0, -2.019e-09, -1.0, 0.0, -2.019e-09, -1.0, 0.0, -2.019e-09, -0.5403, 0.0, 0.8415, -0.5403, 0.0, 0.8415, -0.5403, 0.0, 0.8415, -0.5403, 0.0, 0.8415, 1.0, 0.0, 2.044e-09, 1.0, 0.0, 2.044e-09, 1.0, 0.0, 2.044e-09, 1.0, 0.0, 2.044e-09, 1.0, 0.0, 2.019e-09, 1.0, 0.0, 2.019e-09, 1.0, 0.0, 2.019e-09, 1.0, 0.0, 2.019e-09, 0.5403, 0.0, 0.8415, 0.5403, 0.0, 0.8415, 0.5403, 0.0, 0.8415, 0.5403, 0.0, 0.8415, 0.0, 1.0, 0.0, 0.0, 1.0, 0.0, 0.0, 1.0, 0.0, 0.0, 1.0, 0.0, 0.0, 1.0, 0.0, 0.0, 1.0, 0.0, 0.0, 1.0, 0.0, 0.0, 1.0, 0.0, 1.0, 0.0, 0.0, 1.0, 0.0, 0.0, 1.0, 0.0, 0.0, 1.0, 0.0, 0.0, 0.0, 0.0, -1.0, 0.0, 0.0, -1.0, 0.0, 0.0, -1.0, 0.0, 0.0, -1.0, 0.0, 0.0, 1.0, 0.0, 0.0, 1.0, 0.0, 0.0, 1.0, 0.0, 0.0, 1.0, 0.0, 0.0, -1.0, 0.0, 0.0, -1.0, 0.0, 0.0, -1.0, 0.0, 0.0, -1.0, 0.0, 1.0, 0.0, 0.0, 1.0, 0.0, 0.0, 1.0, 0.0, 0.0, 1.0, 0.0, 0.0, 1.0, 0.0, 0.0, 1.0, 0.0, 0.0, 1.0, 0.0, 0.0, 1.0, 0.0, 0.0, 1.0, 0.0, 0.0, 1.0, 0.0, 0.0, 1.0, 0.0, 0.0, 1.0, 0.0, 0.0, 1.0, 0.0, 0.0, 1.0, 0.0, 0.0, 1.0, 0.0, 0.0, 1.0, 0.0, 0.0, 1.0, 0.0, 0.0, 1.0, 0.0, 0.0, 1.0, 0.0, 0.0, 1.0, 0.0, 0.0, 1.0, 0.0, 0.0, 1.0, 0.0, 0.0, 1.0, 0.0, 0.0, 1.0, 0.0, 0.0, 1.0, 0.0, 0.0, 1.0, 0.0, 0.0, 1.0, 0.0, 0.0, 1.0, 0.0, 0.0, 1.0, 0.0, 0.0, 1.0, 0.0, 0.0, 1.0, 0.0, 0.0, 1.0, 0.0, -5.403e-08, 0.0, -1.0, -5.403e-08, 0.0, -1.0, -5.403e-08, 0.0, -1.0, -5.403e-08, 0.0, -1.0, 0.0, 0.0, 1.0, 0.0, 0.0, 1.0, 0.0, 0.0, 1.0, 0.0, 0.0, 1.0, 0.0, 0.0, 1.0, 0.0, 0.0, 1.0, 0.0, 0.0, 1.0, 0.0, 0.0, 1.0, 5.403e-08, 0.0, -1.0, 5.403e-08, 0.0, -1.0, 5.403e-08, 0.0, -1.0, 5.403e-08, 0.0, -1.0, 0.0, 1.0, 0.0, 0.0, 1.0, 0.0, 0.0, 1.0, 0.0, 0.0, 1.0, 0.0, 0.0, 1.0, 0.0, 0.0, 1.0, 0.0, 0.0, 1.0, 0.0, 0.0, 1.0, 0.0, 0.0, 1.0, 0.0, 0.0, 1.0, 0.0, 0.0, 1.0, 0.0, 0.0, 1.0, 0.0, 0.0, 1.0, 0.0, 0.0, 1.0, 0.0, 0.0, 1.0, 0.0, 0.0, 1.0, 0.0, 0.0, 1.0, 0.0, 0.0, 1.0, 0.0, 0.0, 1.0, 0.0, 0.0, 1.0, 0.0, 0.0, 1.0, 0.0, 0.0, 1.0, 0.0, 0.0, 1.0, 0.0, 0.0, 1.0, 0.0, 0.0, 1.0, 0.0, 0.0, 1.0, 0.0, 0.0, 1.0, 0.0, 0.0, 1.0, 0.0, 0.0, 1.0, 0.0, 0.0, 1.0, 0.0, 0.0, 1.0, 0.0, 0.0, 1.0, 0.0, 0.0, 1.0, -2.227e-09, 0.0, 1.0, -2.227e-09, 0.0, 1.0, -2.227e-09, 0.0, 1.0, -2.227e-09, 0.0, 1.0, 2.227e-09, 0.0, 1.0, 2.227e-09, 0.0, 1.0, 2.227e-09, 0.0, 1.0, 2.227e-09, 0.0, 1.0, 0.0, 0.0, 1.0, 0.0, 0.0, 1.0, 0.0, 0.0, 1.0, 0.0, 0.0, 1.0, 0.0, 0.0, 1.0, 0.0, 0.0, 1.0, 0.0, 0.0, 1.0, 0.0, -1.0, 0.0, -1.899e-08, -1.0, 0.0, -1.899e-08, -1.0, 0.0, -1.899e-08, -1.0, 0.0, -1.899e-08, 1.0, 0.0, -1.519e-07, 1.0, 0.0, -1.519e-07, 1.0, 0.0, -1.519e-07, 1.0, 0.0, -1.519e-07, -1.0, 0.0, 1.899e-08, -1.0, 0.0, 1.899e-08, -1.0, 0.0, 1.899e-08, -1.0, 0.0, 1.899e-08, 1.0, 0.0, 1.519e-07, 1.0, 0.0, 1.519e-07, 1.0, 0.0, 1.519e-07, 1.0, 0.0, 1.519e-07])] * 3)])
me_cube_002 = bpy.data.meshes.new('Cube.002')
me_cube_002.from_pydata([(-0.02701, -0.05222, -0.8097), (-0.05222, -0.02701, -0.8097), (-0.03962, -0.04885, -0.8097), (-0.04885, -0.03962, -0.8097), (-0.05222, -0.02701, 0.6926), (-0.02701, -0.05222, 0.6926), (-0.04885, -0.03962, 0.6926), (-0.03962, -0.04885, 0.6926), (-0.05222, 0.02701, -0.8097), (-0.02701, 0.05222, -0.8097), (-0.04885, 0.03962, -0.8097), (-0.03962, 0.04885, -0.8097), (-0.02701, 0.05222, 0.6926), (-0.05222, 0.02701, 0.6926), (-0.03962, 0.04885, 0.6926), (-0.04885, 0.03962, 0.6926), (0.05222, -0.02701, -0.8097), (0.02701, -0.05222, -0.8097), (0.04885, -0.03962, -0.8097), (0.03962, -0.04885, -0.8097), (0.02701, -0.05222, 0.6926), (0.05222, -0.02701, 0.6926), (0.03962, -0.04885, 0.6926), (0.04885, -0.03962, 0.6926), (0.02701, 0.05222, -0.8097), (0.05222, 0.02701, -0.8097), (0.03962, 0.04885, -0.8097), (0.04885, 0.03962, -0.8097), (0.05222, 0.02701, 0.6926), (0.02701, 0.05222, 0.6926), (0.04885, 0.03962, 0.6926), (0.03962, 0.04885, 0.6926)], [], [(17, 20, 5, 0), (25, 28, 21, 16), (28, 30, 31, 29, 12, 14, 15, 13, 4, 6, 7, 5, 20, 22, 23, 21), (1, 4, 13, 8), (9, 12, 29, 24), (0, 5, 7, 2), (2, 7, 6, 3), (3, 6, 4, 1), (12, 9, 11, 14), (14, 11, 10, 15), (15, 10, 8, 13), (28, 25, 27, 30), (30, 27, 26, 31), (31, 26, 24, 29), (20, 17, 19, 22), (22, 19, 18, 23), (23, 18, 16, 21), (8, 10, 11, 9, 24, 26, 27, 25, 16, 18, 19, 17, 0, 2, 3, 1)])
_uv = me_cube_002.uv_layers.new(name='UVMap')
_uv.uv.foreach_set('vector', [0.375, 0.8103, 0.625, 0.8103, 0.625, 0.9397, 0.375, 0.9397, 0.375, 0.5603, 0.625, 0.5603, 0.625, 0.6897, 0.375, 0.6897, 0.625, 0.5603, 0.6331, 0.5302, 0.6552, 0.5081, 0.6853, 0.5, 0.8147, 0.5, 0.8448, 0.5081, 0.8669, 0.5302, 0.875, 0.5603, 0.875, 0.6897, 0.8669, 0.7198, 0.8448, 0.7419, 0.8147, 0.75, 0.6853, 0.75, 0.6552, 0.7419, 0.6331, 0.7198, 0.625, 0.6897, 0.375, 0.06034, 0.625, 0.06034, 0.625, 0.1897, 0.375, 0.1897, 0.375, 0.3103, 0.625, 0.3103, 0.625, 0.4397, 0.375, 0.4397, 0.375, 0.9397, 0.625, 0.9397, 0.625, 1.0, 0.375, 1.0, 0.375, 0.0, 0.625, 0.0, 0.625, 0.03017, 0.375, 0.03017, 0.375, 0.03017, 0.625, 0.03017, 0.625, 0.06034, 0.375, 0.06034, 0.625, 0.3103, 0.375, 0.3103, 0.375, 0.2802, 0.625, 0.2802, 0.625, 0.2802, 0.375, 0.2802, 0.375, 0.2198, 0.625, 0.2198, 0.625, 0.2198, 0.375, 0.2198, 0.375, 0.1897, 0.625, 0.1897, 0.625, 0.5603, 0.375, 0.5603, 0.375, 0.5302, 0.625, 0.5302, 0.625, 0.5302, 0.375, 0.5302, 0.375, 0.4698, 0.625, 0.4698, 0.625, 0.4698, 0.375, 0.4698, 0.375, 0.4397, 0.625, 0.4397, 0.625, 0.8103, 0.375, 0.8103, 0.375, 0.7802, 0.625, 0.7802, 0.625, 0.7802, 0.375, 0.7802, 0.375, 0.7198, 0.625, 0.7198, 0.625, 0.7198, 0.375, 0.7198, 0.375, 0.6897, 0.625, 0.6897, 0.125, 0.5603, 0.1331, 0.5302, 0.1552, 0.5081, 0.1853, 0.5, 0.3147, 0.5, 0.3448, 0.5081, 0.3669, 0.5302, 0.375, 0.5603, 0.375, 0.6897, 0.3669, 0.7198, 0.3448, 0.7419, 0.3147, 0.75, 0.1853, 0.75, 0.1552, 0.7419, 0.1331, 0.7198, 0.125, 0.6897])
me_cube_002.update()
me_cube_002.normals_split_custom_set([tuple(v) for v in zip(*[iter([0.0, -1.0, 1.198e-09, 0.0, -1.0, 1.198e-09, 0.0, -1.0, 1.198e-09, 0.0, -1.0, 1.198e-09, 1.0, 0.0, 0.0, 1.0, 0.0, 0.0, 1.0, 0.0, 0.0, 1.0, 0.0, 0.0, 3.626e-07, 0.0, 1.0, 3.626e-07, 0.0, 1.0, 3.626e-07, 0.0, 1.0, 3.626e-07, 0.0, 1.0, 3.626e-07, 0.0, 1.0, 3.626e-07, 0.0, 1.0, 3.626e-07, 0.0, 1.0, 3.626e-07, 0.0, 1.0, 3.626e-07, 0.0, 1.0, 3.626e-07, 0.0, 1.0, 3.626e-07, 0.0, 1.0, 3.626e-07, 0.0, 1.0, 3.626e-07, 0.0, 1.0, 3.626e-07, 0.0, 1.0, 3.626e-07, 0.0, 1.0, 3.626e-07, 0.0, 1.0, -1.0, 0.0, 0.0, -1.0, 0.0, 0.0, -1.0, 0.0, 0.0, -1.0, 0.0, 0.0, 0.0, 1.0, 1.198e-09, 0.0, 1.0, 1.198e-09, 0.0, 1.0, 1.198e-09, 0.0, 1.0, 1.198e-09, -5.601e-05, -1.0, 1.242e-05, -5.607e-05, -1.0, -1.236e-05, -0.5, -0.8661, -1.242e-05, -0.5, -0.8661, 1.236e-05, -0.5, -0.866, 1.242e-05, -0.5, -0.866, -1.236e-05, -0.866, -0.5, -1.242e-05, -0.866, -0.5, 1.236e-05, -0.8661, -0.5, 1.242e-05, -0.8661, -0.5, -1.236e-05, -1.0, -5.642e-05, -1.242e-05, -1.0, -5.642e-05, 1.236e-05, -5.601e-05, 1.0, -1.242e-05, -5.607e-05, 1.0, 1.236e-05, -0.5, 0.8661, 1.242e-05, -0.5, 0.8661, -1.236e-05, -0.5, 0.866, -1.242e-05, -0.5, 0.866, 1.236e-05, -0.866, 0.5, 1.242e-05, -0.866, 0.5, -1.236e-05, -0.8661, 0.5, -1.242e-05, -0.8661, 0.5, 1.236e-05, -1.0, 5.642e-05, 1.242e-05, -1.0, 5.642e-05, -1.236e-05, 1.0, 5.642e-05, -1.242e-05, 1.0, 5.642e-05, 1.236e-05, 0.8661, 0.5, 1.242e-05, 0.8661, 0.5, -1.236e-05, 0.866, 0.5, -1.242e-05, 0.866, 0.5, 1.236e-05, 0.5, 0.866, 1.242e-05, 0.5, 0.866, -1.236e-05, 0.5, 0.8661, -1.242e-05, 0.5, 0.8661, 1.236e-05, 5.604e-05, 1.0, 1.242e-05, 5.61e-05, 1.0, -1.236e-05, 5.604e-05, -1.0, -1.242e-05, 5.61e-05, -1.0, 1.236e-05, 0.5, -0.8661, 1.242e-05, 0.5, -0.8661, -1.236e-05, 0.5, -0.866, -1.242e-05, 0.5, -0.866, 1.236e-05, 0.866, -0.5, 1.242e-05, 0.866, -0.5, -1.236e-05, 0.8661, -0.5, -1.242e-05, 0.8661, -0.5, 1.236e-05, 1.0, -5.642e-05, 1.242e-05, 1.0, -5.642e-05, -1.236e-05, 1.813e-07, 0.0, -1.0, 1.813e-07, 0.0, -1.0, 1.813e-07, 0.0, -1.0, 1.813e-07, 0.0, -1.0, 1.813e-07, 0.0, -1.0, 1.813e-07, 0.0, -1.0, 1.813e-07, 0.0, -1.0, 1.813e-07, 0.0, -1.0, 1.813e-07, 0.0, -1.0, 1.813e-07, 0.0, -1.0, 1.813e-07, 0.0, -1.0, 1.813e-07, 0.0, -1.0, 1.813e-07, 0.0, -1.0, 1.813e-07, 0.0, -1.0, 1.813e-07, 0.0, -1.0, 1.813e-07, 0.0, -1.0])] * 3)])
me_cube_003 = bpy.data.meshes.new('Cube.003')
me_cube_003.from_pydata([(-0.02701, -0.05222, -0.8097), (-0.05222, -0.02701, -0.8097), (-0.03962, -0.04885, -0.8097), (-0.04885, -0.03962, -0.8097), (-0.05222, -0.02701, 0.6926), (-0.02701, -0.05222, 0.6926), (-0.04885, -0.03962, 0.6926), (-0.03962, -0.04885, 0.6926), (-0.05222, 0.02701, -0.8097), (-0.02701, 0.05222, -0.8097), (-0.04885, 0.03962, -0.8097), (-0.03962, 0.04885, -0.8097), (-0.02701, 0.05222, 0.6926), (-0.05222, 0.02701, 0.6926), (-0.03962, 0.04885, 0.6926), (-0.04885, 0.03962, 0.6926), (0.05222, -0.02701, -0.8097), (0.02701, -0.05222, -0.8097), (0.04885, -0.03962, -0.8097), (0.03962, -0.04885, -0.8097), (0.02701, -0.05222, 0.6926), (0.05222, -0.02701, 0.6926), (0.03962, -0.04885, 0.6926), (0.04885, -0.03962, 0.6926), (0.02701, 0.05222, -0.8097), (0.05222, 0.02701, -0.8097), (0.03962, 0.04885, -0.8097), (0.04885, 0.03962, -0.8097), (0.05222, 0.02701, 0.6926), (0.02701, 0.05222, 0.6926), (0.04885, 0.03962, 0.6926), (0.03962, 0.04885, 0.6926)], [], [(17, 20, 5, 0), (25, 28, 21, 16), (28, 30, 31, 29, 12, 14, 15, 13, 4, 6, 7, 5, 20, 22, 23, 21), (1, 4, 13, 8), (9, 12, 29, 24), (0, 5, 7, 2), (2, 7, 6, 3), (3, 6, 4, 1), (12, 9, 11, 14), (14, 11, 10, 15), (15, 10, 8, 13), (28, 25, 27, 30), (30, 27, 26, 31), (31, 26, 24, 29), (20, 17, 19, 22), (22, 19, 18, 23), (23, 18, 16, 21), (8, 10, 11, 9, 24, 26, 27, 25, 16, 18, 19, 17, 0, 2, 3, 1)])
_uv = me_cube_003.uv_layers.new(name='UVMap')
_uv.uv.foreach_set('vector', [0.375, 0.8103, 0.625, 0.8103, 0.625, 0.9397, 0.375, 0.9397, 0.375, 0.5603, 0.625, 0.5603, 0.625, 0.6897, 0.375, 0.6897, 0.625, 0.5603, 0.6331, 0.5302, 0.6552, 0.5081, 0.6853, 0.5, 0.8147, 0.5, 0.8448, 0.5081, 0.8669, 0.5302, 0.875, 0.5603, 0.875, 0.6897, 0.8669, 0.7198, 0.8448, 0.7419, 0.8147, 0.75, 0.6853, 0.75, 0.6552, 0.7419, 0.6331, 0.7198, 0.625, 0.6897, 0.375, 0.06034, 0.625, 0.06034, 0.625, 0.1897, 0.375, 0.1897, 0.375, 0.3103, 0.625, 0.3103, 0.625, 0.4397, 0.375, 0.4397, 0.375, 0.9397, 0.625, 0.9397, 0.625, 1.0, 0.375, 1.0, 0.375, 0.0, 0.625, 0.0, 0.625, 0.03017, 0.375, 0.03017, 0.375, 0.03017, 0.625, 0.03017, 0.625, 0.06034, 0.375, 0.06034, 0.625, 0.3103, 0.375, 0.3103, 0.375, 0.2802, 0.625, 0.2802, 0.625, 0.2802, 0.375, 0.2802, 0.375, 0.2198, 0.625, 0.2198, 0.625, 0.2198, 0.375, 0.2198, 0.375, 0.1897, 0.625, 0.1897, 0.625, 0.5603, 0.375, 0.5603, 0.375, 0.5302, 0.625, 0.5302, 0.625, 0.5302, 0.375, 0.5302, 0.375, 0.4698, 0.625, 0.4698, 0.625, 0.4698, 0.375, 0.4698, 0.375, 0.4397, 0.625, 0.4397, 0.625, 0.8103, 0.375, 0.8103, 0.375, 0.7802, 0.625, 0.7802, 0.625, 0.7802, 0.375, 0.7802, 0.375, 0.7198, 0.625, 0.7198, 0.625, 0.7198, 0.375, 0.7198, 0.375, 0.6897, 0.625, 0.6897, 0.125, 0.5603, 0.1331, 0.5302, 0.1552, 0.5081, 0.1853, 0.5, 0.3147, 0.5, 0.3448, 0.5081, 0.3669, 0.5302, 0.375, 0.5603, 0.375, 0.6897, 0.3669, 0.7198, 0.3448, 0.7419, 0.3147, 0.75, 0.1853, 0.75, 0.1552, 0.7419, 0.1331, 0.7198, 0.125, 0.6897])
me_cube_003.update()
me_cube_003.normals_split_custom_set([tuple(v) for v in zip(*[iter([0.0, -1.0, 1.198e-09, 0.0, -1.0, 1.198e-09, 0.0, -1.0, 1.198e-09, 0.0, -1.0, 1.198e-09, 1.0, 0.0, 0.0, 1.0, 0.0, 0.0, 1.0, 0.0, 0.0, 1.0, 0.0, 0.0, 3.626e-07, 0.0, 1.0, 3.626e-07, 0.0, 1.0, 3.626e-07, 0.0, 1.0, 3.626e-07, 0.0, 1.0, 3.626e-07, 0.0, 1.0, 3.626e-07, 0.0, 1.0, 3.626e-07, 0.0, 1.0, 3.626e-07, 0.0, 1.0, 3.626e-07, 0.0, 1.0, 3.626e-07, 0.0, 1.0, 3.626e-07, 0.0, 1.0, 3.626e-07, 0.0, 1.0, 3.626e-07, 0.0, 1.0, 3.626e-07, 0.0, 1.0, 3.626e-07, 0.0, 1.0, 3.626e-07, 0.0, 1.0, -1.0, 0.0, 0.0, -1.0, 0.0, 0.0, -1.0, 0.0, 0.0, -1.0, 0.0, 0.0, 0.0, 1.0, 1.198e-09, 0.0, 1.0, 1.198e-09, 0.0, 1.0, 1.198e-09, 0.0, 1.0, 1.198e-09, -5.601e-05, -1.0, 1.242e-05, -5.607e-05, -1.0, -1.236e-05, -0.5, -0.8661, -1.242e-05, -0.5, -0.8661, 1.236e-05, -0.5, -0.866, 1.242e-05, -0.5, -0.866, -1.236e-05, -0.866, -0.5, -1.242e-05, -0.866, -0.5, 1.236e-05, -0.8661, -0.5, 1.242e-05, -0.8661, -0.5, -1.236e-05, -1.0, -5.642e-05, -1.242e-05, -1.0, -5.642e-05, 1.236e-05, -5.601e-05, 1.0, -1.242e-05, -5.607e-05, 1.0, 1.236e-05, -0.5, 0.8661, 1.242e-05, -0.5, 0.8661, -1.236e-05, -0.5, 0.866, -1.242e-05, -0.5, 0.866, 1.236e-05, -0.866, 0.5, 1.242e-05, -0.866, 0.5, -1.236e-05, -0.8661, 0.5, -1.242e-05, -0.8661, 0.5, 1.236e-05, -1.0, 5.642e-05, 1.242e-05, -1.0, 5.642e-05, -1.236e-05, 1.0, 5.642e-05, -1.242e-05, 1.0, 5.642e-05, 1.236e-05, 0.8661, 0.5, 1.242e-05, 0.8661, 0.5, -1.236e-05, 0.866, 0.5, -1.242e-05, 0.866, 0.5, 1.236e-05, 0.5, 0.866, 1.242e-05, 0.5, 0.866, -1.236e-05, 0.5, 0.8661, -1.242e-05, 0.5, 0.8661, 1.236e-05, 5.604e-05, 1.0, 1.242e-05, 5.61e-05, 1.0, -1.236e-05, 5.604e-05, -1.0, -1.242e-05, 5.61e-05, -1.0, 1.236e-05, 0.5, -0.8661, 1.242e-05, 0.5, -0.8661, -1.236e-05, 0.5, -0.866, -1.242e-05, 0.5, -0.866, 1.236e-05, 0.866, -0.5, 1.242e-05, 0.866, -0.5, -1.236e-05, 0.8661, -0.5, -1.242e-05, 0.8661, -0.5, 1.236e-05, 1.0, -5.642e-05, 1.242e-05, 1.0, -5.642e-05, -1.236e-05, 1.813e-07, 0.0, -1.0, 1.813e-07, 0.0, -1.0, 1.813e-07, 0.0, -1.0, 1.813e-07, 0.0, -1.0, 1.813e-07, 0.0, -1.0, 1.813e-07, 0.0, -1.0, 1.813e-07, 0.0, -1.0, 1.813e-07, 0.0, -1.0, 1.813e-07, 0.0, -1.0, 1.813e-07, 0.0, -1.0, 1.813e-07, 0.0, -1.0, 1.813e-07, 0.0, -1.0, 1.813e-07, 0.0, -1.0, 1.813e-07, 0.0, -1.0, 1.813e-07, 0.0, -1.0, 1.813e-07, 0.0, -1.0])] * 3)])

# ---- objects
ob_panel = bpy.data.objects.new('Panel', me_cube_001)
ob_leg = bpy.data.objects.new('Leg', me_cube_002)
ob_leg_001 = bpy.data.objects.new('Leg.001', me_cube_003)

# ---- transforms, parenting, visibility, modifiers, constraints
ob_panel.location = (-2.718e-32, -0.255, 0.8184)
ob_panel.rotation_euler = (-0.7854, -0.0, 0.0)
ob_leg.location = (-1.622, 0.3816, 0.7518)
ob_leg_001.location = (1.616, 0.3816, 0.7518)

# ---- collection membership
col_collection.objects.link(ob_panel)
col_collection.objects.link(ob_leg)
col_collection.objects.link(ob_leg_001)

# ---- scene / render settings (as saved in the file)
scene.frame_start = 1; scene.frame_end = 250; scene.frame_set(1)
scene.render.engine = 'BLENDER_EEVEE_NEXT'
bpy.context.view_layer.update()

# ---- added for rendering (the .blend has no active camera and no usable light): camera, sun
cam_auto = bpy.data.cameras.new('AutoCamera')
cam_auto.lens = 50.0
cam_auto.sensor_width = 36.0
cam_auto.clip_end = 1000.0
ob_auto_camera = bpy.data.objects.new('AutoCamera', cam_auto)
scene.collection.objects.link(ob_auto_camera)
ob_auto_camera.location = (3.944, -4.8909, 3.87667)
ob_auto_camera.rotation_euler = (1.09748, -7.21219e-08, 0.694738)
scene.camera = ob_auto_camera
light_auto_sun = bpy.data.lights.new('AutoSun', 'SUN')
light_auto_sun.energy = 3.0
light_auto_sun.angle = 0.0523599
ob_auto_sun = bpy.data.objects.new('AutoSun', light_auto_sun)
scene.collection.objects.link(ob_auto_sun)
ob_auto_sun.rotation_euler = (0.872665, 0.174533, 0.523599)
bpy.context.view_layer.update()
